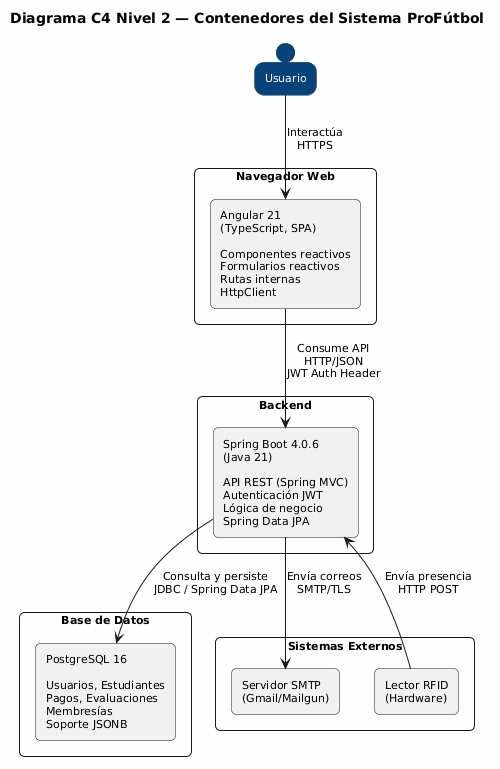

The diagram above was rendered by PlantUML. Its source (embedded in the PNG):
@startuml
skinparam backgroundColor #FEFEFE
skinparam defaultFontName Arial
skinparam defaultFontSize 11

skinparam rectangle {
  RoundCorner 10
}

skinparam person {
  BackgroundColor #08427B
  FontColor #FFFFFF
  BorderColor #052E56
}

title Diagrama C4 Nivel 2 — Contenedores del Sistema ProFútbol

person "Usuario" as USER

rectangle "Navegador Web" as BROWSER {
  rectangle "Angular 21\n(TypeScript, SPA)\n\nComponentes reactivos\nFormularios reactivos\nRutas internas\nHttpClient" as ANGULAR
}

rectangle "Backend" as BACKEND {
  rectangle "Spring Boot 4.0.6\n(Java 21)\n\nAPI REST (Spring MVC)\nAutenticación JWT\nLógica de negocio\nSpring Data JPA" as SPRING
}

rectangle "Base de Datos" as DATABASE {
  rectangle "PostgreSQL 16\n\nUsuarios, Estudiantes\nPagos, Evaluaciones\nMembresías\nSoporte JSONB" as PG
}

rectangle "Sistemas Externos" as EXT {
  rectangle "Servidor SMTP\n(Gmail/Mailgun)" as SMTP
  rectangle "Lector RFID\n(Hardware)" as RFID
}

USER --> ANGULAR : "Interactúa\nHTTPS"
ANGULAR --> SPRING : "Consume API\nHTTP/JSON\nJWT Auth Header"
SPRING --> PG : "Consulta y persiste\nJDBC / Spring Data JPA"
SPRING --> SMTP : "Envía correos\nSMTP/TLS"
RFID --> SPRING : "Envía presencia\nHTTP POST"
@enduml